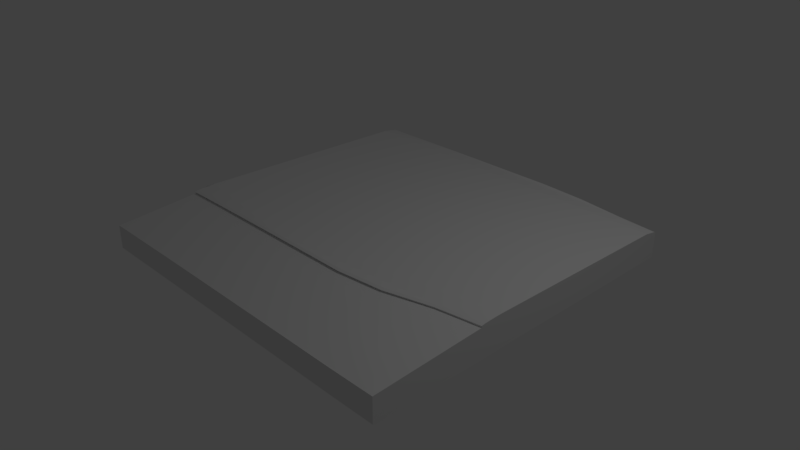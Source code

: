 # Source: newspaper.blend  (saved by Blender 2.79.0; exported with 4.5.12 LTS)
import bpy
from mathutils import Matrix  # noqa: F401  (used for matrix-valued properties, if any)

bpy.ops.wm.read_factory_settings(use_empty=True)
scene = bpy.context.scene
scene.name = 'Scene'

# ---- collections
col_collection_1 = bpy.data.collections.new('Collection 1'); scene.collection.children.link(col_collection_1)

# ---- materials (node trees are filled in below, after node groups)
mat_material = bpy.data.materials.new('Material')
mat_material.alpha_threshold = 0.0
mat_material.use_transparent_shadow = False
mat_material.roughness = 0.5
mat_material.line_color = (0.0, 0.0, 0.0, 1.0)

# ---- material node trees

# ---- world
world_world = bpy.data.worlds.new('World'); scene.world = world_world
world_world.color = (0.05088, 0.05088, 0.05088)
world_world.use_sun_shadow = False
world_world.sun_shadow_jitter_overblur = 0.0
world_world.cycles.sampling_method = 'MANUAL'

# ---- cameras
cam_camera = bpy.data.cameras.new('Camera')
cam_camera.clip_end = 100.0
cam_camera.lens = 35.0
cam_camera.sensor_width = 32.0
cam_camera.sensor_height = 18.0
cam_camera.ortho_scale = 7.314
cam_camera.dof.focus_distance = 0.0
cam_camera.dof.aperture_fstop = 128.0

# ---- lights
light_lamp = bpy.data.lights.new('Lamp', 'POINT')
light_lamp.transmission_factor = 0.0
light_lamp.cutoff_distance = 30.0
light_lamp.energy = 100.0
light_lamp.shadow_buffer_clip_start = 1.001
light_lamp.shadow_soft_size = 0.1
light_lamp.shadow_maximum_resolution = 0.006
light_lamp.use_absolute_resolution = True

# ---- meshes
me_cube = bpy.data.meshes.new('Cube')
me_cube.from_pydata([(1.048, -0.2895, -0.002506), (-0.9524, -0.4275, -0.03487), (1.048, -0.2921, 0.3599), (-0.9524, -0.4396, 0.3732), (-0.9524, -0.2351, -0.03417), (1.048, -0.09571, 0.004738), (-0.9524, -0.4485, 0.3967), (-0.9524, -0.3192, 0.4169), (-0.9524, -0.4156, 0.3966), (-0.9524, -0.4306, 0.4043), (-0.9524, -0.3997, 0.4108), (-0.9524, -0.3606, 0.4152), (1.048, -0.1677, 0.395), (1.048, -0.2947, 0.3797), (1.048, -0.2604, 0.3788), (1.048, -0.2047, 0.3937), (1.048, -0.2425, 0.3905), (1.048, -0.2746, 0.3857), (1.048, -0.9084, 0.29), (-0.9524, -0.9116, 0.2864), (1.048, -0.9091, 0.001837), (1.048, -0.8921, -0.01217), (-0.9524, -0.9116, 0.0005351), (-0.9524, -0.8969, -0.01371), (1.048, 1.038, 0.324), (1.048, 1.028, 0.3388), (1.048, 0.9538, 0.3662), (-0.9524, 1.088, 0.3358), (-0.9524, 0.9904, 0.3843), (-0.9524, 1.077, 0.3529), (1.048, 1.038, 0.03095), (1.048, 1.019, 0.01686), (1.048, 1.033, 0.0236), (-0.9524, 1.088, -0.003066), (-0.9524, 1.083, -0.01154), (-0.9524, 1.066, -0.01936), (-0.7095, -0.4396, 0.38), (-0.4595, -0.4396, 0.3852), (-0.2095, -0.4396, 0.3871), (0.04052, -0.4396, 0.3871), (0.2905, -0.4396, 0.3871), (0.5537, -0.4091, 0.3828), (0.8138, -0.3333, 0.3704), (-0.7095, -0.4485, 0.4035), (-0.4595, -0.4485, 0.4087), (-0.2095, -0.4485, 0.4107), (0.04052, -0.4485, 0.4107), (0.2905, -0.4485, 0.4107), (0.5542, -0.4165, 0.4056), (0.8144, -0.3383, 0.3913), (0.8151, -0.319, 0.3978), (0.5548, -0.3978, 0.4129), (0.2905, -0.4306, 0.4185), (0.04052, -0.4306, 0.4185), (-0.2095, -0.4306, 0.4185), (-0.4595, -0.4306, 0.4165), (-0.7095, -0.4306, 0.4112), (-0.7095, -0.9116, 0.2902), (-0.4595, -0.9116, 0.2932), (-0.2095, -0.9116, 0.2943), (0.04052, -0.9116, 0.2943), (0.2905, -0.9116, 0.2943), (0.5405, -0.9116, 0.2943), (0.7905, -0.9116, 0.2932), (0.7905, -0.9116, 0.002614), (0.5405, -0.9116, 0.003056), (0.2905, -0.9116, 0.003056), (0.04052, -0.9116, 0.003056), (-0.2095, -0.9116, 0.003056), (-0.4595, -0.9116, 0.002614), (-0.7095, -0.9116, 0.001534), (-0.7095, -0.8969, -0.01283), (-0.4595, -0.8969, -0.01183), (-0.2095, -0.8969, -0.01142), (0.04052, -0.8969, -0.01142), (0.2905, -0.8969, -0.01142), (0.5405, -0.8969, -0.01142), (0.7906, -0.8967, -0.0118), (0.8168, 1.052, 0.3329), (0.5563, 1.077, 0.3433), (0.2905, 1.088, 0.3472), (0.04052, 1.088, 0.3472), (-0.2095, 1.088, 0.3472), (-0.4595, 1.088, 0.3456), (-0.7095, 1.088, 0.3414), (-0.7095, 1.077, 0.3587), (-0.4595, 1.077, 0.363), (-0.2095, 1.077, 0.3646), (0.04052, 1.077, 0.3646), (0.2905, 1.077, 0.3646), (0.5563, 1.066, 0.3602), (0.8168, 1.042, 0.3485), (-0.7095, 1.066, -0.01737), (-0.4595, 1.066, -0.01564), (-0.2095, 1.066, -0.01497), (0.04052, 1.066, -0.01497), (0.2905, 1.066, -0.01497), (0.5563, 1.056, -0.007598), (0.8168, 1.032, 0.008598), (-0.7095, 1.083, -0.009494), (-0.4595, 1.083, -0.007719), (-0.2095, 1.083, -0.007036), (0.04052, 1.083, -0.007036), (0.2905, 1.083, -0.007036), (0.5563, 1.072, 8.507e-05), (0.8168, 1.047, 0.01571), (-0.7095, 1.088, -0.0009169), (-0.4595, 1.088, 0.000928), (-0.2095, 1.088, 0.001635), (0.04052, 1.088, 0.001635), (0.2905, 1.088, 0.001635), (0.5563, 1.077, 0.008486), (0.8168, 1.052, 0.02347)], [], [(70, 57, 19, 22), (43, 6, 3, 36), (4, 8, 7, 28, 29, 27, 33, 34, 35), (5, 14, 13, 2, 0), (31, 32, 30, 24, 25, 26, 12, 14, 5), (1, 3, 6, 8, 4), (6, 9, 8), (9, 10, 8), (10, 11, 8), (11, 7, 8), (12, 15, 14), (15, 16, 14), (16, 17, 14), (17, 13, 14), (49, 13, 17, 50), (23, 22, 19, 3, 1), (70, 22, 23, 71), (0, 2, 18, 20, 21), (84, 27, 29, 85), (84, 106, 33, 27), (92, 35, 34, 99), (99, 34, 33, 106), (32, 105, 112, 30), (105, 104, 111, 112), (104, 103, 110, 111), (103, 102, 109, 110), (102, 101, 108, 109), (101, 100, 107, 108), (100, 99, 106, 107), (31, 98, 105, 32), (98, 97, 104, 105), (97, 96, 103, 104), (96, 95, 102, 103), (95, 94, 101, 102), (94, 93, 100, 101), (93, 92, 99, 100), (24, 30, 112, 78), (78, 112, 111, 79), (79, 111, 110, 80), (80, 110, 109, 81), (81, 109, 108, 82), (82, 108, 107, 83), (83, 107, 106, 84), (25, 91, 90, 89, 88, 87, 86, 85, 29, 28, 26), (24, 78, 91, 25), (78, 79, 90, 91), (79, 80, 89, 90), (80, 81, 88, 89), (81, 82, 87, 88), (82, 83, 86, 87), (83, 84, 85, 86), (21, 77, 76, 75, 74, 73, 72, 71, 23, 1, 4, 35, 92, 93, 94, 95, 96, 97, 98, 31, 5, 0), (20, 64, 77, 21), (64, 65, 76, 77), (65, 66, 75, 76), (66, 67, 74, 75), (67, 68, 73, 74), (68, 69, 72, 73), (69, 70, 71, 72), (3, 19, 57, 58, 59, 60, 61, 62, 63, 18, 2, 42, 41, 40, 39, 38, 37, 36), (9, 56, 55, 54, 53, 52, 51, 50, 17, 16, 15, 12, 26, 28, 7, 11, 10), (6, 43, 56, 9), (43, 44, 55, 56), (44, 45, 54, 55), (45, 46, 53, 54), (46, 47, 52, 53), (47, 48, 51, 52), (48, 49, 50, 51), (13, 49, 42, 2), (49, 48, 41, 42), (48, 47, 40, 41), (47, 46, 39, 40), (46, 45, 38, 39), (45, 44, 37, 38), (44, 43, 36, 37), (20, 18, 63, 64), (64, 63, 62, 65), (65, 62, 61, 66), (66, 61, 60, 67), (67, 60, 59, 68), (68, 59, 58, 69), (69, 58, 57, 70)])
_uv = me_cube.uv_layers.new(name='UVMap')
_uv.uv.foreach_set('vector', [0.7076, 0.5616, 0.6403, 0.5623, 0.6412, 0.5018, 0.7079, 0.5011, 0.9901, 0.0604, 0.9937, 0.0, 1.0, 0.0002051, 0.9964, 0.0606, 0.94, 0.8298, 0.8319, 0.8744, 0.8269, 0.8503, 0.8362, 0.5242, 0.8442, 0.5027, 0.8485, 0.4999, 0.9334, 0.5002, 0.9356, 0.5016, 0.9375, 0.5058, 0.5597, 0.7037, 0.4653, 0.6641, 0.465, 0.6555, 0.4699, 0.6561, 0.5608, 0.6554, 0.5609, 0.9812, 0.5593, 0.9848, 0.5575, 0.986, 0.484, 0.9871, 0.4803, 0.9848, 0.4731, 0.9664, 0.4616, 0.6872, 0.4653, 0.6641, 0.5597, 0.7037, 0.94, 0.8777, 0.8377, 0.8803, 0.8318, 0.8825, 0.8319, 0.8744, 0.94, 0.8298, 0.8318, 0.8825, 0.8299, 0.8781, 0.8319, 0.8744, 0.8299, 0.8781, 0.8283, 0.8704, 0.8319, 0.8744, 0.8283, 0.8704, 0.8272, 0.8606, 0.8319, 0.8744, 0.8272, 0.8606, 0.8269, 0.8503, 0.8319, 0.8744, 0.4616, 0.6872, 0.4618, 0.678, 0.4653, 0.6641, 0.4618, 0.678, 0.4625, 0.6686, 0.4653, 0.6641, 0.4625, 0.6686, 0.4636, 0.6606, 0.4653, 0.6641, 0.4636, 0.6606, 0.465, 0.6555, 0.4653, 0.6641, 0.4878, 0.06106, 0.4975, 0.002841, 0.5028, 0.002842, 0.4929, 0.06089, 0.9343, 0.9946, 0.9307, 0.9982, 0.859, 0.998, 0.8377, 0.8803, 0.94, 0.8777, 0.7076, 0.5616, 0.7079, 0.5011, 0.7125, 0.5012, 0.7123, 0.5617, 0.5608, 0.6554, 0.4699, 0.6561, 0.4851, 0.5024, 0.5574, 0.5011, 0.5609, 0.5053, 0.6335, 0.5616, 0.6327, 0.5011, 0.6378, 0.5012, 0.6387, 0.5616, 0.6335, 0.5616, 0.5618, 0.5623, 0.5617, 0.5019, 0.6327, 0.5011, 0.4549, 0.06048, 0.4549, 0.0, 0.4595, 2.069e-05, 0.4595, 0.0605, 0.4595, 0.0605, 0.4595, 2.069e-05, 0.4616, 6.341e-05, 0.4616, 0.06054, 0.4497, 0.4982, 0.4524, 0.4407, 0.4544, 0.4407, 0.4515, 0.4983, 0.4524, 0.4407, 0.4568, 0.3757, 0.4589, 0.3757, 0.4544, 0.4407, 0.4568, 0.3757, 0.4589, 0.3095, 0.461, 0.3095, 0.4589, 0.3757, 0.4589, 0.3095, 0.4591, 0.2472, 0.4612, 0.2473, 0.461, 0.3095, 0.4591, 0.2472, 0.4593, 0.185, 0.4615, 0.185, 0.4612, 0.2473, 0.4593, 0.185, 0.4595, 0.1227, 0.4616, 0.1228, 0.4615, 0.185, 0.4595, 0.1227, 0.4595, 0.0605, 0.4616, 0.06054, 0.4616, 0.1228, 0.4457, 0.4982, 0.4483, 0.4407, 0.4524, 0.4407, 0.4497, 0.4982, 0.4483, 0.4407, 0.4524, 0.3757, 0.4568, 0.3757, 0.4524, 0.4407, 0.4524, 0.3757, 0.4543, 0.3094, 0.4589, 0.3095, 0.4568, 0.3757, 0.4543, 0.3094, 0.4545, 0.2472, 0.4591, 0.2472, 0.4589, 0.3095, 0.4545, 0.2472, 0.4547, 0.185, 0.4593, 0.185, 0.4591, 0.2472, 0.4547, 0.185, 0.4548, 0.1227, 0.4595, 0.1227, 0.4593, 0.185, 0.4548, 0.1227, 0.4549, 0.06048, 0.4595, 0.0605, 0.4595, 0.1227, 0.6344, 0.9994, 0.573, 1.0, 0.5697, 0.9425, 0.6346, 0.9418, 0.6346, 0.9418, 0.5697, 0.9425, 0.5635, 0.8775, 0.6337, 0.8768, 0.6337, 0.8768, 0.5635, 0.8775, 0.5609, 0.8113, 0.6333, 0.8105, 0.6333, 0.8105, 0.5609, 0.8113, 0.5613, 0.749, 0.6337, 0.7483, 0.6337, 0.7483, 0.5613, 0.749, 0.5616, 0.6868, 0.634, 0.6861, 0.634, 0.6861, 0.5616, 0.6868, 0.5618, 0.6246, 0.6341, 0.6238, 0.6341, 0.6238, 0.5618, 0.6246, 0.5618, 0.5623, 0.6335, 0.5616, 0.8133, 0.0, 0.8173, 0.05751, 0.824, 0.1224, 0.8269, 0.1886, 0.8269, 0.2508, 0.8269, 0.313, 0.8267, 0.3752, 0.8264, 0.4374, 0.826, 0.4979, 0.8074, 0.4982, 0.7973, 0.0003279, 0.6344, 0.9994, 0.6346, 0.9418, 0.6393, 0.9418, 0.6388, 0.9994, 0.6346, 0.9418, 0.6337, 0.8768, 0.6387, 0.8768, 0.6393, 0.9418, 0.6337, 0.8768, 0.6333, 0.8105, 0.6386, 0.8106, 0.6387, 0.8768, 0.6333, 0.8105, 0.6337, 0.7483, 0.6389, 0.7483, 0.6386, 0.8106, 0.6337, 0.7483, 0.634, 0.6861, 0.6393, 0.6861, 0.6389, 0.7483, 0.634, 0.6861, 0.6341, 0.6238, 0.6393, 0.6239, 0.6393, 0.6861, 0.6341, 0.6238, 0.6335, 0.5616, 0.6387, 0.5616, 0.6393, 0.6239, 0.0008078, 0.5012, 0.0, 0.4372, 0.000192, 0.3749, 0.0004053, 0.3127, 0.0006185, 0.2505, 0.0008317, 0.1882, 0.001005, 0.126, 0.001122, 0.06373, 0.001245, 0.003256, 0.1078, 0.002356, 0.1524, 0.002045, 0.4549, 0.0, 0.4549, 0.06048, 0.4548, 0.1227, 0.4547, 0.185, 0.4545, 0.2472, 0.4543, 0.3094, 0.4524, 0.3757, 0.4483, 0.4407, 0.4457, 0.4982, 0.1867, 0.5, 0.1412, 0.5002, 0.7077, 0.9991, 0.7073, 0.935, 0.712, 0.9351, 0.7125, 0.9991, 0.7073, 0.935, 0.7072, 0.8728, 0.7119, 0.8729, 0.712, 0.9351, 0.7072, 0.8728, 0.7072, 0.8106, 0.7119, 0.8106, 0.7119, 0.8729, 0.7072, 0.8106, 0.7072, 0.7483, 0.712, 0.7484, 0.7119, 0.8106, 0.7072, 0.7483, 0.7072, 0.6861, 0.712, 0.6861, 0.712, 0.7484, 0.7072, 0.6861, 0.7074, 0.6238, 0.7121, 0.6239, 0.712, 0.6861, 0.7074, 0.6238, 0.7076, 0.5616, 0.7123, 0.5617, 0.7121, 0.6239, 0.8572, 0.001347, 0.9769, 0.0, 0.9771, 0.06044, 0.9775, 0.1226, 0.9779, 0.1849, 0.9785, 0.2471, 0.979, 0.3093, 0.9795, 0.3716, 0.9801, 0.4338, 0.9801, 0.4978, 0.8269, 0.4999, 0.8355, 0.4414, 0.8524, 0.3763, 0.8589, 0.3106, 0.8583, 0.2484, 0.8578, 0.1862, 0.8574, 0.124, 0.8572, 0.06176, 0.4665, 0.5011, 0.467, 0.4407, 0.4673, 0.3785, 0.4675, 0.3163, 0.4675, 0.2541, 0.4675, 0.1918, 0.475, 0.1259, 0.4929, 0.06089, 0.5028, 0.002842, 0.5108, 0.002812, 0.5201, 0.00276, 0.5291, 0.002697, 0.7973, 0.0003279, 0.8074, 0.4982, 0.4942, 0.501, 0.4841, 0.5011, 0.4744, 0.5011, 0.4616, 0.5011, 0.4621, 0.4407, 0.467, 0.4407, 0.4665, 0.5011, 0.4621, 0.4407, 0.4625, 0.3785, 0.4673, 0.3785, 0.467, 0.4407, 0.4625, 0.3785, 0.4626, 0.3163, 0.4675, 0.3163, 0.4673, 0.3785, 0.4626, 0.3163, 0.4626, 0.2541, 0.4675, 0.2541, 0.4675, 0.3163, 0.4626, 0.2541, 0.4626, 0.1918, 0.4675, 0.1918, 0.4675, 0.2541, 0.4626, 0.1918, 0.47, 0.1261, 0.475, 0.1259, 0.4675, 0.1918, 0.47, 0.1261, 0.4878, 0.06106, 0.4929, 0.06089, 0.475, 0.1259, 0.9951, 0.4991, 0.9904, 0.4406, 0.9957, 0.4406, 1.0, 0.4992, 0.9904, 0.4406, 0.9821, 0.3751, 0.9881, 0.3751, 0.9957, 0.4406, 0.9821, 0.3751, 0.9801, 0.3092, 0.9864, 0.3094, 0.9881, 0.3751, 0.9801, 0.3092, 0.9822, 0.247, 0.9885, 0.2472, 0.9864, 0.3094, 0.9822, 0.247, 0.9843, 0.1848, 0.9906, 0.185, 0.9885, 0.2472, 0.9843, 0.1848, 0.9868, 0.1226, 0.9931, 0.1228, 0.9906, 0.185, 0.9868, 0.1226, 0.9901, 0.0604, 0.9964, 0.0606, 0.9931, 0.1228, 1.735e-05, 0.5016, 0.06718, 0.5012, 0.06795, 0.5652, 0.0001596, 0.5656, 0.0001596, 0.5656, 0.06795, 0.5652, 0.06795, 0.6274, 0.0, 0.6278, 0.7072, 0.8728, 0.6393, 0.8735, 0.6393, 0.8112, 0.7072, 0.8106, 0.7072, 0.8106, 0.6393, 0.8112, 0.6393, 0.749, 0.7072, 0.7483, 0.7072, 0.7483, 0.6393, 0.749, 0.6393, 0.6868, 0.7072, 0.6861, 0.7072, 0.6861, 0.6393, 0.6868, 0.6396, 0.6245, 0.7074, 0.6238, 0.7074, 0.6238, 0.6396, 0.6245, 0.6403, 0.5623, 0.7076, 0.5616])
_uv.active_render = True
_uv = me_cube.uv_layers.new(name='UVMap.001')
_uv.uv.foreach_set('vector', [0.999, 0.2318, 0.9296, 0.2318, 0.9296, 0.3067, 0.999, 0.3067, 0.874, 0.6913, 0.874, 0.6164, 0.8671, 0.6164, 0.8671, 0.6913, 0.7322, 0.6144, 0.7153, 0.02858, 0.7243, 0.001001, 0.847, 0.04529, 0.8551, 0.088, 0.8561, 0.1113, 0.8561, 0.5721, 0.8556, 0.5836, 0.854, 0.5943, 0.7153, 0.9981, 0.8312, 0.9243, 0.8561, 0.9241, 0.8544, 0.928, 0.8561, 0.999, 0.7112, 0.6259, 0.7128, 0.6312, 0.7133, 0.6369, 0.7133, 0.8665, 0.7122, 0.8781, 0.7042, 0.8995, 0.5825, 0.9221, 0.5724, 0.9095, 0.5903, 0.6164, 0.7133, 0.9255, 0.7076, 0.9949, 0.7133, 0.999, 0.6893, 0.9987, 0.5724, 0.9241, 0.8695, 0.9347, 0.8695, 0.9365, 0.8681, 0.9365, 0.8685, 0.9337, 0.8671, 0.9355, 0.8671, 0.9337, 0.8606, 0.9413, 0.8606, 0.9347, 0.8591, 0.9413, 0.874, 0.9317, 0.874, 0.9251, 0.8591, 0.9317, 0.8581, 0.9307, 0.8581, 0.9241, 0.873, 0.9241, 0.8581, 0.9403, 0.8581, 0.9337, 0.8596, 0.9337, 0.8651, 0.9347, 0.8636, 0.9365, 0.8651, 0.9365, 0.8626, 0.9337, 0.8626, 0.9355, 0.8641, 0.9337, 0.9186, 0.6913, 0.9186, 0.6164, 0.9162, 0.6164, 0.9162, 0.6913, 0.8623, 0.1398, 0.8581, 0.1343, 0.8606, 0.02803, 0.999, 0.001001, 0.999, 0.1528, 0.9142, 0.6913, 0.9142, 0.6164, 0.9117, 0.6164, 0.9117, 0.6913, 0.9276, 0.6136, 0.8581, 0.6144, 0.8696, 0.4638, 0.9248, 0.4625, 0.9276, 0.4666, 0.9276, 0.6913, 0.9276, 0.6164, 0.9251, 0.6164, 0.9251, 0.6913, 0.9276, 0.2318, 0.8581, 0.2318, 0.8581, 0.3067, 0.9276, 0.3067, 0.9231, 0.6913, 0.9231, 0.6164, 0.9206, 0.6164, 0.9206, 0.6913, 0.9008, 0.6913, 0.9008, 0.6164, 0.8983, 0.6164, 0.8983, 0.6913, 0.8963, 0.6913, 0.8963, 0.6164, 0.8939, 0.6164, 0.8939, 0.6913, 0.9097, 0.6913, 0.9097, 0.6164, 0.9073, 0.6164, 0.9073, 0.6913, 0.9052, 0.6913, 0.9052, 0.6164, 0.9028, 0.6164, 0.9028, 0.6913, 0.8829, 0.7682, 0.8829, 0.6933, 0.8805, 0.6933, 0.8805, 0.7682, 0.8785, 0.7682, 0.8785, 0.6933, 0.876, 0.6933, 0.876, 0.7682, 0.8919, 0.7682, 0.8919, 0.6933, 0.8894, 0.6933, 0.8894, 0.7682, 0.8874, 0.7682, 0.8874, 0.6933, 0.8849, 0.6933, 0.8849, 0.7682, 0.8651, 0.7682, 0.8651, 0.6933, 0.8626, 0.6933, 0.8626, 0.7682, 0.8606, 0.7682, 0.8606, 0.6933, 0.8581, 0.6933, 0.8581, 0.7682, 0.874, 0.7682, 0.874, 0.6933, 0.8715, 0.6933, 0.8715, 0.7682, 0.8695, 0.7682, 0.8695, 0.6933, 0.8671, 0.6933, 0.8671, 0.7682, 0.9186, 0.7682, 0.9186, 0.6933, 0.9162, 0.6933, 0.9162, 0.7682, 0.9142, 0.7682, 0.9142, 0.6933, 0.9117, 0.6933, 0.9117, 0.7682, 0.9276, 0.7682, 0.9276, 0.6933, 0.9251, 0.6933, 0.9251, 0.7682, 0.999, 0.1548, 0.9296, 0.1548, 0.9296, 0.2298, 0.999, 0.2298, 0.9276, 0.1548, 0.8581, 0.1548, 0.8581, 0.2298, 0.9276, 0.2298, 0.8561, 0.6933, 0.7867, 0.6933, 0.7867, 0.7682, 0.8561, 0.7682, 0.7847, 0.6933, 0.7153, 0.6933, 0.7153, 0.7682, 0.7847, 0.7682, 0.8561, 0.6164, 0.7867, 0.6164, 0.7867, 0.6913, 0.8561, 0.6913, 0.7847, 0.6164, 0.7153, 0.6164, 0.7153, 0.6913, 0.7847, 0.6913, 0.8561, 0.8472, 0.7867, 0.8472, 0.7867, 0.9221, 0.8561, 0.9221, 0.1652, 0.9605, 0.1209, 0.9563, 0.02884, 0.9516, 0.001001, 0.9467, 0.02251, 0.9422, 0.04401, 0.9376, 0.06411, 0.9331, 0.08182, 0.9285, 0.09771, 0.9241, 0.5704, 0.9241, 0.5704, 0.9605, 0.9231, 0.7682, 0.9231, 0.6933, 0.9206, 0.6933, 0.9206, 0.7682, 0.9008, 0.7682, 0.9008, 0.6933, 0.8983, 0.6933, 0.8983, 0.7682, 0.8963, 0.7682, 0.8963, 0.6933, 0.8939, 0.6933, 0.8939, 0.7682, 0.9097, 0.7682, 0.9097, 0.6933, 0.9073, 0.6933, 0.9073, 0.7682, 0.9052, 0.7682, 0.9052, 0.6933, 0.9028, 0.6933, 0.9028, 0.7682, 0.8829, 0.8452, 0.8829, 0.7702, 0.8805, 0.7702, 0.8805, 0.8452, 0.8785, 0.8452, 0.8785, 0.7702, 0.876, 0.7702, 0.876, 0.8452, 0.001098, 0.002541, 0.07426, 0.001102, 0.1454, 0.001021, 0.2166, 0.001018, 0.2877, 0.001015, 0.3589, 0.001011, 0.43, 0.001008, 0.5012, 0.001004, 0.5703, 0.001001, 0.5704, 0.1477, 0.5704, 0.2078, 0.5704, 0.6144, 0.5012, 0.6144, 0.4301, 0.6144, 0.3589, 0.6144, 0.2878, 0.6144, 0.2166, 0.6144, 0.1409, 0.6112, 0.06674, 0.6038, 0.001001, 0.5996, 0.001036, 0.2514, 0.001065, 0.1908, 0.8919, 0.8452, 0.8919, 0.7702, 0.8894, 0.7702, 0.8894, 0.8452, 0.8874, 0.8452, 0.8874, 0.7702, 0.8849, 0.7702, 0.8849, 0.8452, 0.8651, 0.8452, 0.8651, 0.7702, 0.8626, 0.7702, 0.8626, 0.8452, 0.8606, 0.8452, 0.8606, 0.7702, 0.8581, 0.7702, 0.8581, 0.8452, 0.874, 0.8452, 0.874, 0.7702, 0.8715, 0.7702, 0.8715, 0.8452, 0.8695, 0.8452, 0.8695, 0.7702, 0.8671, 0.7702, 0.8671, 0.8452, 0.9186, 0.8452, 0.9186, 0.7702, 0.9162, 0.7702, 0.9162, 0.8452, 0.6003, 0.002474, 0.7096, 0.001001, 0.71, 0.07523, 0.7104, 0.1516, 0.711, 0.2281, 0.7115, 0.3045, 0.7121, 0.3809, 0.7127, 0.4573, 0.7133, 0.5337, 0.7133, 0.6124, 0.5724, 0.6144, 0.5807, 0.5427, 0.5966, 0.4629, 0.6026, 0.3824, 0.6021, 0.3059, 0.6015, 0.2295, 0.601, 0.1531, 0.6006, 0.0767, 0.5703, 0.6164, 0.5704, 0.6535, 0.5704, 0.6917, 0.5704, 0.7299, 0.5704, 0.7681, 0.5704, 0.8063, 0.5572, 0.8467, 0.5255, 0.8865, 0.5076, 0.9221, 0.4948, 0.9221, 0.4797, 0.9221, 0.4649, 0.9221, 0.01545, 0.9221, 0.001001, 0.6164, 0.5258, 0.6164, 0.5424, 0.6164, 0.558, 0.6164, 0.9142, 0.8452, 0.9142, 0.7702, 0.9117, 0.7702, 0.9117, 0.8452, 0.9276, 0.8452, 0.9276, 0.7702, 0.9251, 0.7702, 0.9251, 0.8452, 0.9231, 0.8452, 0.9231, 0.7702, 0.9206, 0.7702, 0.9206, 0.8452, 0.9008, 0.8452, 0.9008, 0.7702, 0.8983, 0.7702, 0.8983, 0.8452, 0.8963, 0.8452, 0.8963, 0.7702, 0.8939, 0.7702, 0.8939, 0.8452, 0.9097, 0.8452, 0.9097, 0.7702, 0.9073, 0.7702, 0.9073, 0.8452, 0.9052, 0.8452, 0.9052, 0.7702, 0.9028, 0.7702, 0.9028, 0.8452, 0.001001, 0.9702, 0.07043, 0.9702, 0.07043, 0.9673, 0.001001, 0.9673, 0.001001, 0.9653, 0.07043, 0.9653, 0.07043, 0.9625, 0.001001, 0.9625, 0.8651, 0.6913, 0.8651, 0.6164, 0.8581, 0.6164, 0.8581, 0.6913, 0.8919, 0.6913, 0.8919, 0.6164, 0.8849, 0.6164, 0.8849, 0.6913, 0.8829, 0.6913, 0.8829, 0.6164, 0.876, 0.6164, 0.876, 0.6913, 0.874, 0.9221, 0.874, 0.8472, 0.8671, 0.8472, 0.8671, 0.9221, 0.8651, 0.9221, 0.8651, 0.8472, 0.8581, 0.8472, 0.8581, 0.9221, 0.7847, 0.8472, 0.7153, 0.8472, 0.7153, 0.9221, 0.7847, 0.9221, 0.8561, 0.7702, 0.7867, 0.7702, 0.7867, 0.8452, 0.8561, 0.8452, 0.7847, 0.7702, 0.7153, 0.7702, 0.7153, 0.8452, 0.7847, 0.8452, 0.999, 0.3856, 0.9296, 0.3856, 0.9296, 0.4605, 0.999, 0.4605, 0.9276, 0.3856, 0.8581, 0.3856, 0.8581, 0.4605, 0.9276, 0.4605, 0.999, 0.3087, 0.9296, 0.3087, 0.9296, 0.3836, 0.999, 0.3836, 0.9276, 0.3087, 0.8581, 0.3087, 0.8581, 0.3836, 0.9276, 0.3836])
me_cube.materials.append(mat_material)
me_cube.use_remesh_preserve_volume = False
me_cube.use_remesh_preserve_attributes = False
me_cube.use_mirror_vertex_groups = False
me_cube.update()

# ---- objects
ob_cube = bpy.data.objects.new('Cube', me_cube)
ob_lamp = bpy.data.objects.new('Lamp', light_lamp)
ob_camera = bpy.data.objects.new('Camera', cam_camera)

# ---- transforms, parenting, visibility, modifiers, constraints
ob_cube.location = (0.0, 0.0, 0.0)
ob_cube.scale = (2.442, 2.442, 1.134)
ob_cube.lock_rotations_4d = False
ob_cube.empty_display_type = 'ARROWS'
ob_cube.lineart.crease_threshold = 0.0
ob_lamp.location = (4.076, 1.005, 5.904)
ob_lamp.rotation_euler = (0.6503, 0.05522, 1.866)
ob_lamp.lock_rotations_4d = False
ob_lamp.empty_display_type = 'ARROWS'
ob_lamp.color = (0.0, 0.0, 0.0, 0.0)
ob_lamp.lineart.crease_threshold = 0.0
ob_camera.location = (7.481, -6.508, 5.344)
ob_camera.rotation_euler = (1.109, 0.0, 0.8149)
ob_camera.lock_rotations_4d = False
ob_camera.empty_display_type = 'ARROWS'
ob_camera.color = (0.0, 0.0, 0.0, 0.0)
ob_camera.display_type = 'WIRE'
ob_camera.lineart.crease_threshold = 0.0

# ---- collection membership
col_collection_1.objects.link(ob_cube)
col_collection_1.objects.link(ob_lamp)
col_collection_1.objects.link(ob_camera)

# ---- scene / render settings (as saved in the file)
scene.camera = ob_camera
scene.frame_start = 1; scene.frame_end = 250; scene.frame_set(1)
scene.render.engine = 'BLENDER_EEVEE_NEXT'
scene.render.resolution_percentage = 50
scene.render.dither_intensity = 0.0
scene.cycles.use_denoising = False
scene.cycles.samples = 128
scene.cycles.sampling_pattern = 'TABULATED_SOBOL'
scene.cycles.use_adaptive_sampling = False
scene.cycles.use_light_tree = False
scene.cycles.blur_glossy = 0.0
scene.cycles.sample_clamp_indirect = 0.0
scene.view_settings.view_transform = 'Standard'
bpy.context.view_layer.update()
